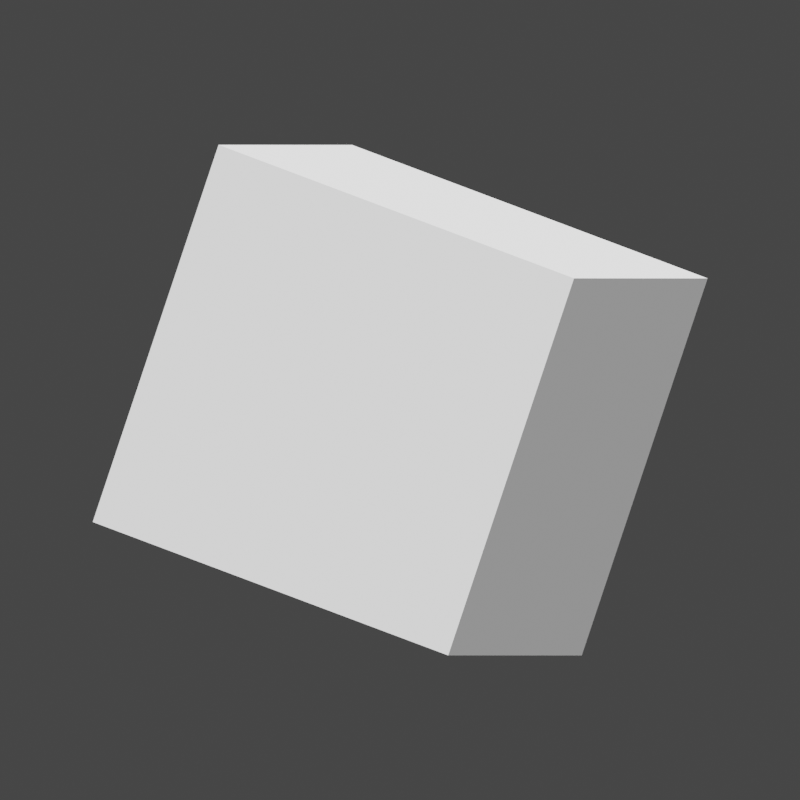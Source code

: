 # Source: loading.blend  (saved by Blender 3.0.42; exported with 4.5.12 LTS)
import bpy
from mathutils import Matrix  # noqa: F401  (used for matrix-valued properties, if any)

bpy.ops.wm.read_factory_settings(use_empty=True)
scene = bpy.context.scene
scene.name = 'Scene'

# ---- collections
col_collection = bpy.data.collections.new('Collection'); scene.collection.children.link(col_collection)

# ---- materials (node trees are filled in below, after node groups)
mat_material = bpy.data.materials.new('Material')
mat_material.alpha_threshold = 0.0
mat_material.use_transparent_shadow = False
mat_material.line_color = (0.0, 0.0, 0.0, 1.0)

# ---- material node trees
mat_material.use_nodes = True; mat_material.node_tree.nodes.clear()
_N = mat_material.node_tree.nodes; _L = mat_material.node_tree.links
n0 = _N.new('ShaderNodeOutputMaterial'); n0.name = 'Material Output'; n0.location = (300, 300)
n1 = _N.new('ShaderNodeBsdfPrincipled'); n1.name = 'Principled BSDF'; n1.location = (10, 300)
n1.distribution = 'GGX'
n1.subsurface_method = 'RANDOM_WALK_SKIN'
n1.inputs[0].default_value = (1.0, 1.0, 1.0, 1.0)
n1.inputs[2].default_value = 0.4
n1.inputs[3].default_value = 1.45
n1.inputs[27].default_value = (0.0, 0.0, 0.0, 1.0)
n1.inputs[28].default_value = 1.0
_L.new(n1.outputs[0], n0.inputs[0])
n0.is_active_output = True

# ---- world
world_world = bpy.data.worlds.new('World'); scene.world = world_world
world_world.use_nodes = True; world_world.node_tree.nodes.clear()
_N = world_world.node_tree.nodes; _L = world_world.node_tree.links
n0 = _N.new('ShaderNodeOutputWorld'); n0.name = 'World Output'; n0.location = (300, 300)
n1 = _N.new('ShaderNodeBackground'); n1.name = 'Background'; n1.location = (10, 300)
n1.inputs[0].default_value = (0.05088, 0.05088, 0.05088, 1.0)
_L.new(n1.outputs[0], n0.inputs[0])
n0.is_active_output = True
world_world.color = (0.05088, 0.05088, 0.05088)
world_world.use_sun_shadow = False
world_world.sun_shadow_jitter_overblur = 0.0

# ---- cameras
cam_camera = bpy.data.cameras.new('Camera')
cam_camera.type = 'ORTHO'
cam_camera.clip_end = 100.0
cam_camera.ortho_scale = 4.0

# ---- lights
light_light = bpy.data.lights.new('Light', 'SUN')
light_light.transmission_factor = 0.0
light_light.angle = 0.1993
light_light.energy = 7.5
light_light.shadow_soft_size = 0.1
light_light.shadow_cascade_max_distance = 1000.0

# ---- meshes
me_cube = bpy.data.meshes.new('Cube')
me_cube.from_pydata([(1.0, 1.0, 1.0), (1.0, 1.0, -1.0), (1.0, -1.0, 1.0), (1.0, -1.0, -1.0), (-1.0, 1.0, 1.0), (-1.0, 1.0, -1.0), (-1.0, -1.0, 1.0), (-1.0, -1.0, -1.0)], [], [(0, 4, 6, 2), (3, 2, 6, 7), (7, 6, 4, 5), (5, 1, 3, 7), (1, 0, 2, 3), (5, 4, 0, 1)])
_uv = me_cube.uv_layers.new(name='UVMap')
_uv.uv.foreach_set('vector', [0.625, 0.5, 0.875, 0.5, 0.875, 0.75, 0.625, 0.75, 0.375, 0.75, 0.625, 0.75, 0.625, 1.0, 0.375, 1.0, 0.375, 0.0, 0.625, 0.0, 0.625, 0.25, 0.375, 0.25, 0.125, 0.5, 0.375, 0.5, 0.375, 0.75, 0.125, 0.75, 0.375, 0.5, 0.625, 0.5, 0.625, 0.75, 0.375, 0.75, 0.375, 0.25, 0.625, 0.25, 0.625, 0.5, 0.375, 0.5])
me_cube.materials.append(mat_material)
me_cube.use_remesh_preserve_volume = False
me_cube.use_remesh_preserve_attributes = False
me_cube.use_mirror_vertex_groups = False
me_cube.update()

# ---- objects
ob_cube = bpy.data.objects.new('Cube', me_cube)
ob_light = bpy.data.objects.new('Light', light_light)
ob_camera = bpy.data.objects.new('Camera', cam_camera)

# ---- transforms, parenting, visibility, modifiers, constraints
ob_cube.location = (0.0, 0.0, 0.0)
ob_cube.rotation_euler = (5.943, 0.0, 5.943)
ob_cube.lock_rotations_4d = False
ob_cube.empty_display_type = 'ARROWS'
ob_cube.lineart.crease_threshold = 0.0
ob_light.location = (4.076, 1.005, 5.904)
ob_light.rotation_euler = (0.6503, 0.05522, 1.866)
ob_light.lock_rotations_4d = False
ob_light.empty_display_type = 'ARROWS'
ob_light.color = (0.0, 0.0, 0.0, 0.0)
ob_light.lineart.crease_threshold = 0.0
ob_camera.location = (4.0, 0.0, 0.0)
ob_camera.rotation_euler = (1.571, 0.0, 1.571)
ob_camera.lock_rotations_4d = False
ob_camera.empty_display_type = 'ARROWS'
ob_camera.color = (0.0, 0.0, 0.0, 0.0)
ob_camera.display_type = 'WIRE'
ob_camera.lineart.crease_threshold = 0.0

# ---- collection membership
col_collection.objects.link(ob_cube)
col_collection.objects.link(ob_light)
col_collection.objects.link(ob_camera)

# ---- scene / render settings (as saved in the file)
scene.camera = ob_camera
scene.frame_start = 1; scene.frame_end = 120; scene.frame_set(103)
scene.render.engine = 'BLENDER_EEVEE_NEXT'
scene.render.image_settings.file_format = 'FFMPEG'
scene.render.image_settings.color_mode = 'RGB'
scene.render.resolution_x = 256
scene.render.resolution_y = 256
scene.render.fps = 60
scene.render.film_transparent = True
scene.render.use_crop_to_border = True
scene.cycles.sampling_pattern = 'TABULATED_SOBOL'
scene.cycles.use_light_tree = False
scene.view_settings.view_transform = 'Filmic'
bpy.context.view_layer.update()
